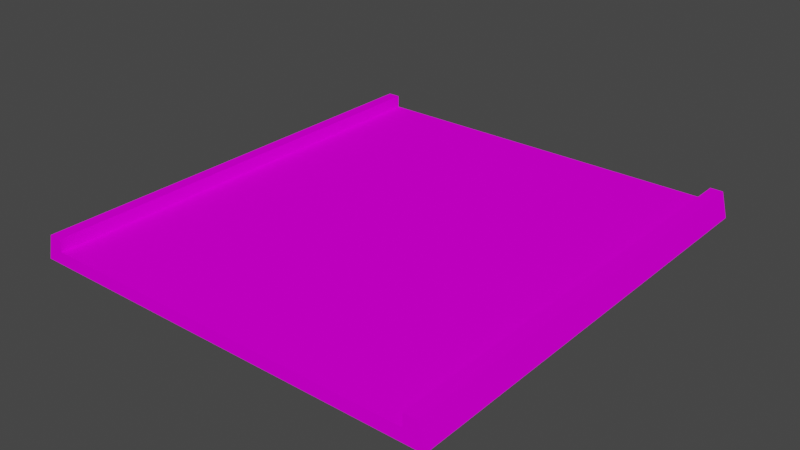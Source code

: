 # Source: prosta_up.blend  (saved by Blender 3.3.6; exported with 4.5.12 LTS)
import bpy
from mathutils import Matrix  # noqa: F401  (used for matrix-valued properties, if any)

bpy.ops.wm.read_factory_settings(use_empty=True)
scene = bpy.context.scene
scene.name = 'Scene'

# ---- collections
col_collection = bpy.data.collections.new('Collection'); scene.collection.children.link(col_collection)

# ---- images (referenced by path relative to the original .blend; pixels are not part of the script)
import os
ASSET_DIR = os.environ.get("B2B_ASSET_DIR", "")  # directory of the original .blend (textures are referenced by path, not embedded)
HERE = os.path.dirname(os.path.abspath(__file__))  # packed textures are extracted next to this script under _unpacked/

def load_image(name, relpath, width, height, colorspace="sRGB"):
    """Load a texture the original file referenced (path relative to the .blend, or extracted next to this script)."""
    p = next((c for c in (os.path.join(HERE, relpath), os.path.join(ASSET_DIR, relpath)) if relpath and os.path.exists(c)), "")
    if p:
        img = bpy.data.images.load(p, check_existing=True)
        img.name = name
    else:  # same state as the original file: an image datablock whose file is absent (Cycles renders it pink)
        img = bpy.data.images.new(name, width, height)
        img.source = "FILE"
        img.filepath = "//" + (relpath or name)
    img.colorspace_settings.name = colorspace
    return img
img_trackset00_trk_sidewall_grass_jpg_003 = load_image('trackset00_trk_sidewall_grass.jpg.003', 'trackset00_trk_sidewall_grass.jpg', 1024, 1024, 'sRGB')
img_trackset00_trk_c1_hill_jpg_003 = load_image('trackset00_trk_c1_hill.jpg.003', 'trackset00_trk_c1_hill.jpg', 1024, 1024, 'sRGB')
img_trackset00_trk_startline_jpg_003 = load_image('trackset00_trk_startline.jpg.003', 'trackset00_trk_startline.jpg', 1024, 1024, 'sRGB')
img_trackset00_trk_c1_straight_jpg = load_image('trackset00_trk_c1_straight.jpg', 'trackset00_trk_c1_straight.jpg', 1024, 1024, 'sRGB')

# ---- materials (node trees are filled in below, after node groups)
mat_trackset00_trk_sidewall_grass = bpy.data.materials.new('trackset00_trk_sidewall_grass')
mat_trackset00_trk_sidewall_grass.alpha_threshold = 0.0
mat_trackset00_trk_sidewall_grass.use_transparent_shadow = False
mat_trackset00_trk_sidewall_grass.diffuse_color = (1.0, 1.0, 1.0, 1.0)
mat_trackset00_trk_sidewall_grass.roughness = 0.5
mat_trackset00_trk_c1_hill = bpy.data.materials.new('trackset00_trk_c1_hill')
mat_trackset00_trk_c1_hill.alpha_threshold = 0.0
mat_trackset00_trk_c1_hill.use_transparent_shadow = False
mat_trackset00_trk_c1_hill.diffuse_color = (1.0, 1.0, 1.0, 1.0)
mat_trackset00_trk_c1_hill.roughness = 0.5
mat_trackset00_trk_startline = bpy.data.materials.new('trackset00_trk_startline')
mat_trackset00_trk_startline.alpha_threshold = 0.0
mat_trackset00_trk_startline.use_transparent_shadow = False
mat_trackset00_trk_startline.diffuse_color = (1.0, 1.0, 1.0, 1.0)
mat_trackset00_trk_startline.roughness = 0.5
mat_trackset00_trk_c1_straight = bpy.data.materials.new('trackset00_trk_c1_straight')
mat_trackset00_trk_c1_straight.use_transparent_shadow = False

# ---- material node trees
mat_trackset00_trk_sidewall_grass.use_nodes = True; mat_trackset00_trk_sidewall_grass.node_tree.nodes.clear()
_N = mat_trackset00_trk_sidewall_grass.node_tree.nodes; _L = mat_trackset00_trk_sidewall_grass.node_tree.links
n0 = _N.new('ShaderNodeBsdfDiffuse'); n0.name = 'Diffuse BSDF'; n0.location = (0, 0)
n1 = _N.new('ShaderNodeTexImage'); n1.name = 'Image Texture'; n1.location = (0, 0)
n1.image = img_trackset00_trk_sidewall_grass_jpg_003
n2 = _N.new('ShaderNodeOutputMaterial'); n2.name = 'Material Output'; n2.location = (0, 0)
_L.new(n0.outputs[0], n2.inputs[0])
_L.new(n1.outputs[0], n0.inputs[0])
n2.is_active_output = True
mat_trackset00_trk_c1_hill.use_nodes = True; mat_trackset00_trk_c1_hill.node_tree.nodes.clear()
_N = mat_trackset00_trk_c1_hill.node_tree.nodes; _L = mat_trackset00_trk_c1_hill.node_tree.links
n0 = _N.new('ShaderNodeBsdfDiffuse'); n0.name = 'Diffuse BSDF'; n0.location = (0, 0)
n1 = _N.new('ShaderNodeTexImage'); n1.name = 'Image Texture'; n1.location = (0, 0)
n1.image = img_trackset00_trk_c1_hill_jpg_003
n2 = _N.new('ShaderNodeOutputMaterial'); n2.name = 'Material Output'; n2.location = (0, 0)
_L.new(n0.outputs[0], n2.inputs[0])
_L.new(n1.outputs[0], n0.inputs[0])
n2.is_active_output = True
mat_trackset00_trk_startline.use_nodes = True; mat_trackset00_trk_startline.node_tree.nodes.clear()
_N = mat_trackset00_trk_startline.node_tree.nodes; _L = mat_trackset00_trk_startline.node_tree.links
n0 = _N.new('ShaderNodeBsdfDiffuse'); n0.name = 'Diffuse BSDF'; n0.location = (0, 0)
n1 = _N.new('ShaderNodeTexImage'); n1.name = 'Image Texture'; n1.location = (0, 0)
n1.image = img_trackset00_trk_startline_jpg_003
n2 = _N.new('ShaderNodeOutputMaterial'); n2.name = 'Material Output'; n2.location = (0, 0)
_L.new(n0.outputs[0], n2.inputs[0])
_L.new(n1.outputs[0], n0.inputs[0])
n2.is_active_output = True
mat_trackset00_trk_c1_straight.use_nodes = True; mat_trackset00_trk_c1_straight.node_tree.nodes.clear()
_N = mat_trackset00_trk_c1_straight.node_tree.nodes; _L = mat_trackset00_trk_c1_straight.node_tree.links
n0 = _N.new('ShaderNodeBsdfDiffuse'); n0.name = 'Diffuse BSDF'; n0.location = (0, 0)
n1 = _N.new('ShaderNodeTexImage'); n1.name = 'Image Texture'; n1.location = (0, 0)
n1.image = img_trackset00_trk_c1_straight_jpg
n2 = _N.new('ShaderNodeOutputMaterial'); n2.name = 'Material Output'; n2.location = (0, 0)
_L.new(n0.outputs[0], n2.inputs[0])
_L.new(n1.outputs[0], n0.inputs[0])
n2.is_active_output = True

# ---- world
world_world = bpy.data.worlds.new('World'); scene.world = world_world
world_world.use_nodes = True; world_world.node_tree.nodes.clear()
_N = world_world.node_tree.nodes; _L = world_world.node_tree.links
n0 = _N.new('ShaderNodeOutputWorld'); n0.name = 'World Output'; n0.location = (300, 300)
n1 = _N.new('ShaderNodeBackground'); n1.name = 'Background'; n1.location = (10, 300)
n1.inputs[0].default_value = (0.05088, 0.05088, 0.05088, 1.0)
_L.new(n1.outputs[0], n0.inputs[0])
n0.is_active_output = True
world_world.color = (0.05088, 0.05088, 0.05088)
world_world.use_sun_shadow = False
world_world.sun_shadow_jitter_overblur = 0.0

# ---- meshes
me_track17_pmd0_mesh_004 = bpy.data.meshes.new('TRACK17.PMD0.mesh.004')
me_track17_pmd0_mesh_004.from_pydata([(16.0, 17.8, 2.0), (16.5, 17.8, 0.0), (-15.0, 17.8, 2.0), (-15.0, 17.8, 1.0), (-16.0, 17.8, 2.0), (-16.5, 17.8, 0.0), (-15.0, -17.8, 1.0), (15.0, 17.8, 1.0), (15.0, 17.8, 2.0), (-16.0, -17.8, 2.0), (-16.5, -17.8, 0.0), (-15.0, -17.8, 2.0), (16.5, -17.8, 0.0), (16.0, -17.8, 2.0), (15.0, -17.8, 2.0), (15.0, -17.8, 1.0), (-15.0, 17.8, 1.0), (-15.0, -17.8, 1.0), (15.0, 17.8, 1.0), (15.0, -17.8, 1.0)], [], [(10, 9, 4, 5), (9, 11, 2, 4), (11, 6, 3, 2), (15, 14, 8, 7), (14, 13, 0, 8), (13, 12, 1, 0), (5, 1, 12, 10), (17, 19, 18, 16)])
me_track17_pmd0_mesh_004.polygons.foreach_set('material_index', [0, 0, 0, 0, 0, 0, 3, 1])
_uv = me_track17_pmd0_mesh_004.uv_layers.new(name='UVMap')
_uv.uv.foreach_set('vector', [0.75, 0.0, 0.5, 0.0, 0.5, 1.0, 0.75, 1.0, 0.25, 0.0, 0.5, 0.0, 0.5, 1.0, 0.25, 1.0, 0.25, 0.0, 0.0, 0.0, 0.0, 1.0, 0.25, 1.0, 0.0, 0.0, 0.25, 0.0, 0.25, 1.0, 0.0, 1.0, 0.5, 0.0, 0.25, 0.0, 0.25, 1.0, 0.5, 1.0, 0.5, 0.0, 0.75, 0.0, 0.75, 1.0, 0.5, 1.0, 0.6857, -0.002703, 0.3143, -0.002703, 0.3143, 0.002703, 0.6857, 0.002703, 0.0, 0.0, 1.0, 0.0, 1.0, 2.0, 0.0, 2.0])
me_track17_pmd0_mesh_004.materials.append(mat_trackset00_trk_sidewall_grass)
me_track17_pmd0_mesh_004.materials.append(mat_trackset00_trk_c1_hill)
me_track17_pmd0_mesh_004.materials.append(mat_trackset00_trk_startline)
me_track17_pmd0_mesh_004.materials.append(mat_trackset00_trk_c1_straight)
me_track17_pmd0_mesh_004.use_remesh_preserve_volume = False
me_track17_pmd0_mesh_004.use_remesh_preserve_attributes = False
me_track17_pmd0_mesh_004.use_mirror_vertex_groups = False
me_track17_pmd0_mesh_004.update()
me_track17_pmd0_mesh_001 = bpy.data.meshes.new('TRACK17.PMD0.mesh.001')
me_track17_pmd0_mesh_001.from_pydata([(-15.0, -17.8, 1.0), (-16.0, -17.8, 2.0), (-16.5, -17.8, 0.0), (-15.0, -17.8, 2.0), (16.5, -17.8, 0.0), (16.0, -17.8, 2.0), (15.0, -17.8, 2.0), (15.0, -17.8, 1.0)], [], [(7, 4, 5, 6), (2, 0, 3, 1), (2, 4, 7, 0)])
me_track17_pmd0_mesh_001.polygons.foreach_set('material_index', [2, 2, 2])
_uv = me_track17_pmd0_mesh_001.uv_layers.new(name='UVMap')
_uv.uv.foreach_set('vector', [0.4516, 0.3227, 0.4943, 0.2704, 0.4858, 0.3731, 0.4602, 0.3726, 0.4943, 0.2704, 0.4516, 0.3227, 0.4602, 0.3726, 0.4858, 0.3731, 0.4697, 0.2715, 0.02285, 0.2716, 0.04274, 0.3351, 0.4507, 0.3349])
me_track17_pmd0_mesh_001.materials.append(mat_trackset00_trk_sidewall_grass)
me_track17_pmd0_mesh_001.materials.append(mat_trackset00_trk_c1_hill)
me_track17_pmd0_mesh_001.materials.append(mat_trackset00_trk_startline)
me_track17_pmd0_mesh_001.use_remesh_preserve_volume = False
me_track17_pmd0_mesh_001.use_remesh_preserve_attributes = False
me_track17_pmd0_mesh_001.use_mirror_vertex_groups = False
me_track17_pmd0_mesh_001.update()
me_track17_pmd0_mesh_002 = bpy.data.meshes.new('TRACK17.PMD0.mesh.002')
me_track17_pmd0_mesh_002.from_pydata([(16.0, 17.8, 2.0), (16.5, 17.8, 0.0), (-15.0, 17.8, 2.0), (-15.0, 17.8, 1.0), (-16.0, 17.8, 2.0), (-16.5, 17.8, 0.0), (15.0, 17.8, 1.0), (15.0, 17.8, 2.0)], [], [(3, 5, 4, 2), (1, 6, 7, 0), (1, 5, 3, 6)])
me_track17_pmd0_mesh_002.polygons.foreach_set('material_index', [2, 2, 2])
_uv = me_track17_pmd0_mesh_002.uv_layers.new(name='UVMap')
_uv.uv.foreach_set('vector', [0.4516, 0.3227, 0.4943, 0.2704, 0.4858, 0.3731, 0.4602, 0.3726, 0.4943, 0.2704, 0.4516, 0.3227, 0.4602, 0.3726, 0.4858, 0.3731, 0.4697, 0.2715, 0.02285, 0.2716, 0.04274, 0.3351, 0.4507, 0.3349])
me_track17_pmd0_mesh_002.materials.append(mat_trackset00_trk_sidewall_grass)
me_track17_pmd0_mesh_002.materials.append(mat_trackset00_trk_c1_hill)
me_track17_pmd0_mesh_002.materials.append(mat_trackset00_trk_startline)
me_track17_pmd0_mesh_002.use_remesh_preserve_volume = False
me_track17_pmd0_mesh_002.use_remesh_preserve_attributes = False
me_track17_pmd0_mesh_002.use_mirror_vertex_groups = False
me_track17_pmd0_mesh_002.update()

# ---- objects
ob_za = bpy.data.objects.new('zA', None)
ob_zb = bpy.data.objects.new('zB', None)
ob_main = bpy.data.objects.new('main', me_track17_pmd0_mesh_004)
ob_empty = bpy.data.objects.new('Empty', None)
ob_empty_001 = bpy.data.objects.new('Empty.001', None)
ob_empty_002 = bpy.data.objects.new('Empty.002', None)
ob_empty_003 = bpy.data.objects.new('Empty.003', None)
ob_empty_004 = bpy.data.objects.new('Empty.004', None)
ob_empty_005 = bpy.data.objects.new('Empty.005', None)
ob_la = bpy.data.objects.new('LA', None)
ob_ra = bpy.data.objects.new('RA', None)
ob_enda = bpy.data.objects.new('endA', me_track17_pmd0_mesh_001)
ob_endb = bpy.data.objects.new('endB', me_track17_pmd0_mesh_002)

# ---- transforms, parenting, visibility, modifiers, constraints
ob_za.location = (-1.621e-05, -17.8, 0.0)
ob_zb.location = (0.0, 17.8, 0.0)
ob_main.location = (0.0, 0.0, 0.0)
ob_main.lineart.crease_threshold = 0.0
ob_empty.parent = ob_la
ob_empty.location = (-15.0, -16.78, 1.0)
ob_empty_001.parent = ob_la
ob_empty_001.location = (-15.0, -4.768e-06, 1.0)
ob_empty_002.parent = ob_la
ob_empty_002.location = (-15.0, 16.39, 1.0)
ob_empty_003.parent = ob_ra
ob_empty_003.location = (15.0, -16.78, 1.0)
ob_empty_004.parent = ob_ra
ob_empty_004.location = (15.0, -4.768e-06, 1.0)
ob_empty_005.parent = ob_ra
ob_empty_005.location = (15.0, 16.39, 1.0)
ob_la.parent = ob_za
ob_la.matrix_parent_inverse = Matrix(((1.0, -0.0, 0.0, 1.621e-05), (-0.0, 1.0, -0.0, 17.8), (-0.0, 0.0, 1.0, -0.0), (-0.0, 0.0, -0.0, 1.0)))
ob_la.location = (0.0, 0.0, 0.0)
ob_ra.parent = ob_za
ob_ra.matrix_parent_inverse = Matrix(((1.0, -0.0, 0.0, 1.621e-05), (-0.0, 1.0, -0.0, 17.8), (-0.0, 0.0, 1.0, -0.0), (-0.0, 0.0, -0.0, 1.0)))
ob_ra.location = (0.0, 0.0, 0.0)
ob_enda.parent = ob_main
ob_enda.location = (0.0, 0.0, 0.0)
ob_enda.lineart.crease_threshold = 0.0
ob_endb.parent = ob_main
ob_endb.location = (0.0, 0.0, 0.0)
ob_endb.lineart.crease_threshold = 0.0

# ---- collection membership
col_collection.objects.link(ob_za)
col_collection.objects.link(ob_zb)
col_collection.objects.link(ob_main)
col_collection.objects.link(ob_empty)
col_collection.objects.link(ob_empty_001)
col_collection.objects.link(ob_empty_002)
col_collection.objects.link(ob_empty_003)
col_collection.objects.link(ob_empty_004)
col_collection.objects.link(ob_empty_005)
col_collection.objects.link(ob_la)
col_collection.objects.link(ob_ra)
col_collection.objects.link(ob_enda)
col_collection.objects.link(ob_endb)

# ---- scene / render settings (as saved in the file)
scene.frame_start = 1; scene.frame_end = 250; scene.frame_set(1)
scene.render.engine = 'BLENDER_EEVEE_NEXT'
scene.cycles.sampling_pattern = 'TABULATED_SOBOL'
scene.cycles.use_light_tree = False
scene.view_settings.view_transform = 'Filmic'
bpy.context.view_layer.update()

# ---- added for rendering (the .blend has no active camera and no usable light): camera, sun
cam_auto = bpy.data.cameras.new('AutoCamera')
cam_auto.lens = 50.0
cam_auto.sensor_width = 36.0
cam_auto.clip_end = 1000.0
ob_auto_camera = bpy.data.objects.new('AutoCamera', cam_auto)
scene.collection.objects.link(ob_auto_camera)
ob_auto_camera.location = (44.9461, -53.9353, 36.9569)
ob_auto_camera.rotation_euler = (1.09748, -7.21219e-08, 0.694738)
scene.camera = ob_auto_camera
light_auto_sun = bpy.data.lights.new('AutoSun', 'SUN')
light_auto_sun.energy = 3.0
light_auto_sun.angle = 0.0523599
ob_auto_sun = bpy.data.objects.new('AutoSun', light_auto_sun)
scene.collection.objects.link(ob_auto_sun)
ob_auto_sun.rotation_euler = (0.872665, 0.174533, 0.523599)
bpy.context.view_layer.update()
